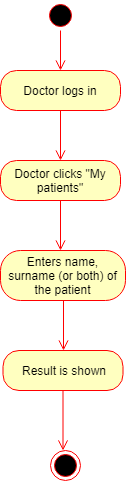

The diagram above was exported from draw.io. Its source (the exported page's mxGraphModel, read from the mxfile embedded in the PNG):
<mxGraphModel dx="872" dy="408" grid="1" gridSize="10" guides="1" tooltips="1" connect="1" arrows="1" fold="1" page="1" pageScale="1" pageWidth="850" pageHeight="1100" background="#ffffff" math="0" shadow="0">
  <root>
    <mxCell id="0" />
    <mxCell id="1" parent="0" />
    <mxCell id="2" value="" style="ellipse;html=1;shape=startState;fillColor=#000000;strokeColor=#ff0000;" vertex="1" parent="1">
      <mxGeometry x="390" y="10" width="30" height="30" as="geometry" />
    </mxCell>
    <mxCell id="3" value="" style="edgeStyle=orthogonalEdgeStyle;html=1;verticalAlign=bottom;endArrow=open;endSize=8;strokeColor=#ff0000;" edge="1" source="2" parent="1">
      <mxGeometry relative="1" as="geometry">
        <mxPoint x="405" y="80" as="targetPoint" />
      </mxGeometry>
    </mxCell>
    <mxCell id="4" value="Doctor logs in" style="rounded=1;whiteSpace=wrap;html=1;arcSize=40;fillColor=#ffffc0;strokeColor=#ff0000;" vertex="1" parent="1">
      <mxGeometry x="345" y="80" width="120" height="40" as="geometry" />
    </mxCell>
    <mxCell id="5" value="" style="edgeStyle=orthogonalEdgeStyle;html=1;verticalAlign=bottom;endArrow=open;endSize=8;strokeColor=#ff0000;" edge="1" source="4" parent="1">
      <mxGeometry relative="1" as="geometry">
        <mxPoint x="405" y="170" as="targetPoint" />
      </mxGeometry>
    </mxCell>
    <mxCell id="6" value="Doctor clicks &quot;My patients&quot;&lt;br&gt;" style="rounded=1;whiteSpace=wrap;html=1;arcSize=40;fillColor=#ffffc0;strokeColor=#ff0000;" vertex="1" parent="1">
      <mxGeometry x="345" y="170" width="120" height="40" as="geometry" />
    </mxCell>
    <mxCell id="7" value="" style="edgeStyle=orthogonalEdgeStyle;html=1;verticalAlign=bottom;endArrow=open;endSize=8;strokeColor=#ff0000;" edge="1" source="6" parent="1">
      <mxGeometry relative="1" as="geometry">
        <mxPoint x="405" y="260" as="targetPoint" />
      </mxGeometry>
    </mxCell>
    <mxCell id="8" value="Enters name, surname (or both) of the patient" style="rounded=1;whiteSpace=wrap;html=1;arcSize=40;fillColor=#ffffc0;strokeColor=#ff0000;" vertex="1" parent="1">
      <mxGeometry x="345" y="260" width="125" height="50" as="geometry" />
    </mxCell>
    <mxCell id="9" value="" style="edgeStyle=orthogonalEdgeStyle;html=1;verticalAlign=bottom;endArrow=open;endSize=8;strokeColor=#ff0000;exitX=0.5;exitY=1;" edge="1" source="8" parent="1">
      <mxGeometry relative="1" as="geometry">
        <mxPoint x="408" y="360" as="targetPoint" />
        <mxPoint x="415" y="130" as="sourcePoint" />
      </mxGeometry>
    </mxCell>
    <mxCell id="10" value="Result is shown" style="rounded=1;whiteSpace=wrap;html=1;arcSize=40;fillColor=#ffffc0;strokeColor=#ff0000;" vertex="1" parent="1">
      <mxGeometry x="347.5" y="360" width="120" height="40" as="geometry" />
    </mxCell>
    <mxCell id="11" value="" style="edgeStyle=orthogonalEdgeStyle;html=1;verticalAlign=bottom;endArrow=open;endSize=8;strokeColor=#ff0000;" edge="1" source="10" parent="1">
      <mxGeometry relative="1" as="geometry">
        <mxPoint x="407.5" y="460" as="targetPoint" />
      </mxGeometry>
    </mxCell>
    <mxCell id="12" value="" style="ellipse;html=1;shape=endState;fillColor=#000000;strokeColor=#ff0000;" vertex="1" parent="1">
      <mxGeometry x="395" y="460" width="30" height="30" as="geometry" />
    </mxCell>
  </root>
</mxGraphModel>